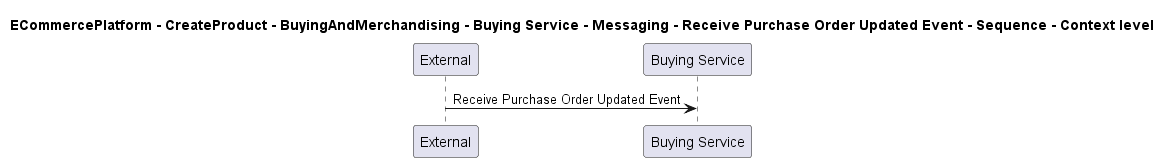

The diagram above was rendered by PlantUML. Its source (embedded in the PNG):
@startuml

title ECommercePlatform - CreateProduct - BuyingAndMerchandising - Buying Service - Messaging - Receive Purchase Order Updated Event - Sequence - Context level

participant "External" as C4InterFlow.SoftwareSystems.ExternalSystem
participant "Buying Service" as ECommercePlatform.CreateProduct.BuyingAndMerchandising.SoftwareSystems.BuyingService

C4InterFlow.SoftwareSystems.ExternalSystem -> ECommercePlatform.CreateProduct.BuyingAndMerchandising.SoftwareSystems.BuyingService : Receive Purchase Order Updated Event


@enduml